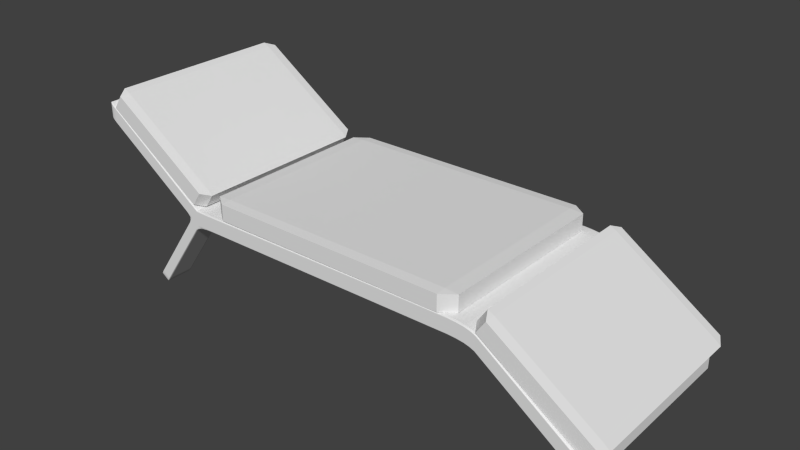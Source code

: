# Source: shezlooong.blend  (saved by Blender 2.75.0; exported with 4.5.12 LTS)
import bpy
from mathutils import Matrix  # noqa: F401  (used for matrix-valued properties, if any)

bpy.ops.wm.read_factory_settings(use_empty=True)
scene = bpy.context.scene
scene.name = 'Scene'

# ---- collections
col_collection_1 = bpy.data.collections.new('Collection 1'); scene.collection.children.link(col_collection_1)

# ---- materials (node trees are filled in below, after node groups)
mat_material_004 = bpy.data.materials.new('Material.004')
mat_material_004.alpha_threshold = 0.0
mat_material_004.use_transparent_shadow = False
mat_material_004.roughness = 0.5
mat_material_005 = bpy.data.materials.new('Material.005')
mat_material_005.alpha_threshold = 0.0
mat_material_005.use_transparent_shadow = False
mat_material_005.diffuse_color = (1.0, 1.0, 1.0, 1.0)
mat_material_005.roughness = 0.5
mat_material_003 = bpy.data.materials.new('Material.003')
mat_material_003.alpha_threshold = 0.0
mat_material_003.use_transparent_shadow = False
mat_material_003.roughness = 0.5

# ---- material node trees

# ---- world
world_world = bpy.data.worlds.new('World'); scene.world = world_world
world_world.color = (0.05088, 0.05088, 0.05088)
world_world.use_sun_shadow = False
world_world.sun_shadow_jitter_overblur = 0.0
world_world.cycles.sampling_method = 'MANUAL'
world_world.cycles.sample_map_resolution = 256

# ---- meshes
me_cube_003 = bpy.data.meshes.new('Cube.003')
me_cube_003.from_pydata([(-1.16, -1.0, -0.6564), (-1.16, -1.0, 1.344), (-1.16, 1.0, -0.6564), (-1.16, 1.0, 1.344), (1.122, -1.0, -0.8091), (1.122, -1.0, 1.191), (1.122, 1.0, -0.8091), (1.122, 1.0, 1.191), (1.963, 0.9683, 10.72), (1.963, 0.9683, 8.72), (1.963, -1.032, 10.72), (1.963, -1.032, 8.72), (-2.0, 1.0, -10.55), (-2.0, 1.0, -8.551), (-2.0, -1.0, -8.551), (-2.0, -1.0, -10.55), (-1.224, -1.0, -1.414), (-1.224, -1.0, 0.5864), (-1.224, 1.0, 0.5864), (-1.224, 1.0, -1.414), (-1.16, -0.7193, 1.344), (-1.16, 0.7342, 1.344), (-1.16, 0.7342, -0.6564), (-1.16, -0.7193, -0.6564), (1.122, 0.7342, 1.191), (1.122, -0.7193, 1.191), (1.122, -0.7193, -0.8091), (1.122, 0.7342, -0.8091), (1.963, 0.665, 10.72), (1.963, -0.7885, 10.72), (1.963, -0.7885, 8.72), (1.963, 0.665, 8.72), (-2.0, 0.7342, -10.55), (-2.0, -0.7193, -10.55), (-2.0, -0.7193, -8.551), (-2.0, 0.7342, -8.551), (-1.224, 0.7342, 0.5864), (-1.224, -0.7193, 0.5864), (-1.224, -0.7193, -1.414), (-1.224, 0.7342, -1.414), (-1.567, 0.7342, 11.13), (-1.567, 1.0, 11.13), (-1.631, 1.0, 10.37), (-1.567, -1.0, 11.13), (-1.631, -1.0, 10.37), (-1.631, -0.7193, 10.37), (-1.567, -0.7193, 11.13), (-1.631, 0.7342, 10.37)], [], [(18, 19, 12, 13), (3, 7, 6, 2), (27, 6, 9, 31), (5, 1, 0, 4), (22, 2, 6, 27), (24, 7, 3, 21), (29, 10, 11, 30), (25, 5, 10, 29), (6, 7, 8, 9), (5, 4, 11, 10), (38, 16, 15, 33), (36, 18, 13, 35), (35, 13, 12, 32), (16, 17, 14, 15), (0, 1, 17, 16), (1, 20, 46, 43), (23, 0, 16, 38), (3, 2, 19, 18), (2, 22, 39, 19), (22, 23, 38, 39), (20, 37, 45, 46), (20, 21, 36, 37), (14, 34, 33, 15), (34, 35, 32, 33), (17, 37, 34, 14), (37, 36, 35, 34), (19, 39, 32, 12), (39, 38, 33, 32), (7, 24, 28, 8), (24, 25, 29, 28), (8, 28, 31, 9), (28, 29, 30, 31), (5, 25, 20, 1), (25, 24, 21, 20), (0, 23, 26, 4), (23, 22, 27, 26), (4, 26, 30, 11), (26, 27, 31, 30), (40, 41, 42, 47), (43, 46, 45, 44), (21, 3, 41, 40), (18, 36, 47, 42), (36, 21, 40, 47), (3, 18, 42, 41), (37, 17, 44, 45), (17, 1, 43, 44)])
_uv = me_cube_003.uv_layers.new(name='UVMap')
_uv.uv.foreach_set('vector', [-2.625, 0.3857, -2.54, 0.9641, -2.525, 3.626, -2.61, 3.048, -2.626, 0.1651, -1.521, 0.151, -1.436, 0.7294, -2.541, 0.7435, 1.563, -2.626, 1.692, -2.626, 1.689, 0.1502, 1.543, 0.1505, -0.33, 0.849, -1.436, 0.8349, -1.35, 0.2565, -0.245, 0.2706, 2.788, 0.8158, 2.659, 0.8158, 2.659, 0.1519, 2.788, 0.1519, 1.82, 0.9198, 1.692, 0.9198, 1.692, 0.256, 1.82, 0.256, 0.8424, 0.731, 0.7248, 0.7312, 0.7222, 0.1518, 0.8398, 0.1516, 3.49, -2.624, 3.626, -2.624, 3.626, 0.1519, 3.508, 0.1517, -1.436, 0.7294, -1.521, 0.151, -1.521, -2.626, -1.436, -2.048, -0.33, 0.849, -0.245, 0.2706, -0.245, 3.048, -0.33, 3.626, 1.828, 0.0354, 1.692, 0.0354, 1.692, -2.626, 1.828, -2.626, -0.1164, 0.6147, -0.2449, 0.6147, -0.2449, -2.047, -0.1164, -2.047, -0.1164, -2.047, -0.2449, -2.047, -0.245, -2.626, -0.1164, -2.626, -1.349, 0.03594, -1.434, 0.6143, -1.42, -2.048, -1.335, -2.626, -1.35, 0.2565, -1.436, 0.8349, -1.434, 0.6143, -1.349, 0.03594, 0.3703, 0.0, 0.5605, 0.0, 0.5605, 0.9285, 0.3703, 0.9285, 1.828, 0.256, 1.692, 0.256, 1.692, 0.0354, 1.828, 0.0354, -2.626, 0.1651, -2.541, 0.7435, -2.54, 0.9641, -2.625, 0.3857, 2.659, 0.256, 2.53, 0.256, 2.53, 0.0354, 2.659, 0.0354, 2.53, 0.256, 1.828, 0.256, 1.828, 0.0354, 2.53, 0.0354, 0.9352, 0.07148, 1.0, 0.0, 1.0, 0.9285, 0.9352, 1.0, 0.5864, 0.8352, -0.1164, 0.8352, -0.1164, 0.6147, 0.5864, 0.6147, 0.7222, -2.047, 0.5864, -2.047, 0.5864, -2.626, 0.7222, -2.626, 0.5864, -2.047, -0.1164, -2.047, -0.1164, -2.626, 0.5864, -2.626, 0.7222, 0.6147, 0.5864, 0.6147, 0.5864, -2.047, 0.7222, -2.047, 0.5864, 0.6147, -0.1164, 0.6147, -0.1164, -2.047, 0.5864, -2.047, 2.659, 0.0354, 2.53, 0.0354, 2.53, -2.626, 2.659, -2.626, 2.53, 0.0354, 1.828, 0.0354, 1.828, -2.626, 2.53, -2.626, 2.659, -2.626, 2.788, -2.626, 2.806, 0.1503, 2.659, 0.15, 2.788, -2.626, 3.49, -2.624, 3.508, 0.1517, 2.806, 0.1503, 1.692, 0.7296, 1.545, 0.7299, 1.543, 0.1505, 1.689, 0.1502, 1.545, 0.7299, 0.8424, 0.731, 0.8398, 0.1516, 1.543, 0.1505, 2.659, 0.9198, 2.523, 0.9198, 2.523, 0.256, 2.659, 0.256, 2.523, 0.9198, 1.82, 0.9198, 1.82, 0.256, 2.523, 0.256, 3.626, 0.8158, 3.49, 0.8158, 3.49, 0.1519, 3.626, 0.1519, 3.49, 0.8158, 2.788, 0.8158, 2.788, 0.1519, 3.49, 0.1519, 0.7248, -2.625, 0.8606, -2.625, 0.8398, 0.1516, 0.7222, 0.1518, 0.8606, -2.625, 1.563, -2.626, 1.543, 0.1505, 0.8398, 0.1516, 0.3703, 0.9986, 0.1902, 0.9986, 0.1902, 0.9267, 0.3703, 0.9267, 0.1902, 0.9986, 4.847e-07, 0.9986, 4.443e-07, 0.9267, 0.1902, 0.9267, 0.5605, 0.0, 0.7406, 0.0, 0.7406, 0.9285, 0.5605, 0.9285, 0.1902, 0.0, 0.3703, 2.261e-08, 0.3703, 0.9267, 0.1902, 0.9267, 0.8055, 1.0, 0.7406, 0.9285, 0.7406, 0.0, 0.8055, 0.07148, 0.8055, 0.07148, 0.8703, 0.0, 0.8703, 0.9285, 0.8055, 1.0, 0.0, 0.0, 0.1902, 1.695e-08, 0.1902, 0.9267, 4.443e-07, 0.9267, 0.9352, 1.0, 0.8703, 0.9285, 0.8703, 0.0, 0.9352, 0.07148])
me_cube_003.materials.append(mat_material_004)
me_cube_003.materials.append(mat_material_005)
me_cube_003.use_remesh_preserve_volume = False
me_cube_003.use_remesh_preserve_attributes = False
me_cube_003.use_mirror_vertex_groups = False
me_cube_003.update()
me_cube = bpy.data.meshes.new('Cube')
me_cube.from_pydata([(1.0, 1.0, -1.0), (1.0, -1.0, -1.0), (-1.0, -1.0, -1.0), (-1.0, 1.0, -1.0), (1.0, 1.0, 1.0), (1.0, -1.0, 1.0), (-1.0, -1.0, 1.0), (-1.0, 1.0, 1.0)], [], [(0, 1, 2, 3), (4, 7, 6, 5), (0, 4, 5, 1), (1, 5, 6, 2), (2, 6, 7, 3), (4, 0, 3, 7)])
_uv = me_cube.uv_layers.new(name='UVMap')
_uv.uv.foreach_set('vector', [1.987e-08, 0.6667, 0.3333, 0.6667, 0.3333, 1.0, 0.0, 1.0, 0.3333, 0.3333, 0.3333, 0.6667, 4.967e-08, 0.6667, 0.0, 0.3333, 0.6667, 0.3333, 0.3333, 0.3333, 0.3333, 0.0, 0.6667, 1.987e-08, 2.98e-08, 0.3333, 0.0, 1.291e-07, 0.3333, 0.0, 0.3333, 0.3333, 1.0, 0.3333, 0.6667, 0.3333, 0.6667, 8.941e-08, 1.0, 0.0, 0.3333, 0.3333, 0.6667, 0.3333, 0.6667, 0.6667, 0.3333, 0.6667])
me_cube.materials.append(mat_material_003)
me_cube.use_remesh_preserve_volume = False
me_cube.use_remesh_preserve_attributes = False
me_cube.use_mirror_vertex_groups = False
me_cube.update()
me_cube_001 = bpy.data.meshes.new('Cube.001')
me_cube_001.from_pydata([(1.0, 1.0, -1.0), (1.0, -1.0, -1.0), (-1.0, -1.0, -1.0), (-1.0, 1.0, -1.0), (1.0, 1.0, 1.0), (1.0, -1.0, 1.0), (-1.0, -1.0, 1.0), (-1.0, 1.0, 1.0)], [], [(0, 1, 2, 3), (4, 7, 6, 5), (0, 4, 5, 1), (1, 5, 6, 2), (2, 6, 7, 3), (4, 0, 3, 7)])
_uv = me_cube_001.uv_layers.new(name='UVMap')
_uv.uv.foreach_set('vector', [1.987e-08, 0.6667, 0.3333, 0.6667, 0.3333, 1.0, 0.0, 1.0, 0.3333, 0.3333, 0.3333, 0.6667, 4.967e-08, 0.6667, 0.0, 0.3333, 0.6667, 0.3333, 0.3333, 0.3333, 0.3333, 0.0, 0.6667, 1.987e-08, 2.98e-08, 0.3333, 0.0, 1.291e-07, 0.3333, 0.0, 0.3333, 0.3333, 1.0, 0.3333, 0.6667, 0.3333, 0.6667, 8.941e-08, 1.0, 0.0, 0.3333, 0.3333, 0.6667, 0.3333, 0.6667, 0.6667, 0.3333, 0.6667])
me_cube_001.materials.append(mat_material_003)
me_cube_001.use_remesh_preserve_volume = False
me_cube_001.use_remesh_preserve_attributes = False
me_cube_001.use_mirror_vertex_groups = False
me_cube_001.update()
me_cube_002 = bpy.data.meshes.new('Cube.002')
me_cube_002.from_pydata([(1.0, 1.0, -1.0), (1.0, -1.0, -1.0), (-1.0, -1.0, -1.0), (-1.0, 1.0, -1.0), (1.0, 1.0, 1.0), (1.0, -1.0, 1.0), (-1.0, -1.0, 1.0), (-1.0, 1.0, 1.0)], [], [(0, 1, 2, 3), (4, 7, 6, 5), (0, 4, 5, 1), (1, 5, 6, 2), (2, 6, 7, 3), (4, 0, 3, 7)])
_uv = me_cube_002.uv_layers.new(name='UVMap')
_uv.uv.foreach_set('vector', [1.987e-08, 0.6667, 0.3333, 0.6667, 0.3333, 1.0, 0.0, 1.0, 0.3333, 0.3333, 0.3333, 0.6667, 4.967e-08, 0.6667, 0.0, 0.3333, 0.4106, 0.4603, 0.2163, 0.4603, 0.2163, 0.2661, 0.4106, 0.2661, 0.02208, 0.4603, 0.02208, 0.2661, 0.2163, 0.2661, 0.2163, 0.4603, 0.6049, 0.4603, 0.4106, 0.4603, 0.4106, 0.2661, 0.6049, 0.2661, 0.2163, 0.4603, 0.4106, 0.4603, 0.4106, 0.6546, 0.2163, 0.6546])
me_cube_002.materials.append(mat_material_003)
me_cube_002.use_remesh_preserve_volume = False
me_cube_002.use_remesh_preserve_attributes = False
me_cube_002.use_mirror_vertex_groups = False
me_cube_002.update()

# ---- objects
ob_cube_003 = bpy.data.objects.new('Cube.003', me_cube_003)
ob_cube = bpy.data.objects.new('Cube', me_cube)
ob_cube_001 = bpy.data.objects.new('Cube.001', me_cube_001)
ob_cube_002 = bpy.data.objects.new('Cube.002', me_cube_002)

# ---- transforms, parenting, visibility, modifiers, constraints
ob_cube_003.location = (0.0, 1.48e-10, 0.196)
ob_cube_003.scale = (1.0, 0.7409, -0.05941)
ob_cube_003.lineart.crease_threshold = 0.0
_m = ob_cube_003.modifiers.new('Bevel', 'BEVEL')
_m.width = 6.313
_m.width_pct = 6.313
_m.segments = 4
_m.limit_method = 'NONE'
_m.offset_type = 'PERCENT'
_m.spread = 0.0
ob_cube.location = (0.0, 1.48e-10, 0.306)
ob_cube.scale = (1.0, 0.7409, 0.06788)
ob_cube.lock_rotations_4d = False
ob_cube.empty_display_type = 'ARROWS'
ob_cube.lineart.crease_threshold = 0.0
_m = ob_cube.modifiers.new('Bevel', 'BEVEL')
_m.limit_method = 'NONE'
_m.spread = 0.0
ob_cube_001.location = (1.585, 1.48e-10, 0.01343)
ob_cube_001.rotation_euler = (0.0, 0.5971, 0.0)
ob_cube_001.scale = (0.5054, 0.7409, 0.06788)
ob_cube_001.lock_rotations_4d = False
ob_cube_001.empty_display_type = 'ARROWS'
ob_cube_001.lineart.crease_threshold = 0.0
_m = ob_cube_001.modifiers.new('Bevel', 'BEVEL')
_m.limit_method = 'NONE'
_m.spread = 0.0
ob_cube_002.location = (-1.531, 1.841e-09, 0.5815)
ob_cube_002.rotation_euler = (0.0, 0.5971, 0.0)
ob_cube_002.scale = (0.5054, 0.7409, 0.06788)
ob_cube_002.lock_rotations_4d = False
ob_cube_002.empty_display_type = 'ARROWS'
ob_cube_002.lineart.crease_threshold = 0.0
_m = ob_cube_002.modifiers.new('Bevel', 'BEVEL')
_m.limit_method = 'NONE'
_m.spread = 0.0

# ---- collection membership
col_collection_1.objects.link(ob_cube_003)
col_collection_1.objects.link(ob_cube)
col_collection_1.objects.link(ob_cube_001)
col_collection_1.objects.link(ob_cube_002)

# ---- scene / render settings (as saved in the file)
scene.frame_start = 1; scene.frame_end = 250; scene.frame_set(1)
scene.render.engine = 'BLENDER_EEVEE_NEXT'
scene.render.resolution_percentage = 50
scene.render.dither_intensity = 0.0
scene.cycles.use_denoising = False
scene.cycles.samples = 10
scene.cycles.sampling_pattern = 'TABULATED_SOBOL'
scene.cycles.light_sampling_threshold = 0.0
scene.cycles.use_adaptive_sampling = False
scene.cycles.use_light_tree = False
scene.cycles.blur_glossy = 0.0
scene.cycles.pixel_filter_type = 'GAUSSIAN'
scene.cycles.sample_clamp_indirect = 0.0
scene.view_settings.view_transform = 'Standard'
bpy.context.view_layer.update()

# ---- added for rendering (the .blend has no active camera and no usable light): camera, sun
cam_auto = bpy.data.cameras.new('AutoCamera')
cam_auto.lens = 50.0
cam_auto.sensor_width = 36.0
cam_auto.clip_end = 1000.0
ob_auto_camera = bpy.data.objects.new('AutoCamera', cam_auto)
scene.collection.objects.link(ob_auto_camera)
ob_auto_camera.location = (4.21021, -5.03896, 3.58171)
ob_auto_camera.rotation_euler = (1.09748, -7.21219e-08, 0.694738)
scene.camera = ob_auto_camera
light_auto_sun = bpy.data.lights.new('AutoSun', 'SUN')
light_auto_sun.energy = 3.0
light_auto_sun.angle = 0.0523599
ob_auto_sun = bpy.data.objects.new('AutoSun', light_auto_sun)
scene.collection.objects.link(ob_auto_sun)
ob_auto_sun.rotation_euler = (0.872665, 0.174533, 0.523599)
bpy.context.view_layer.update()
